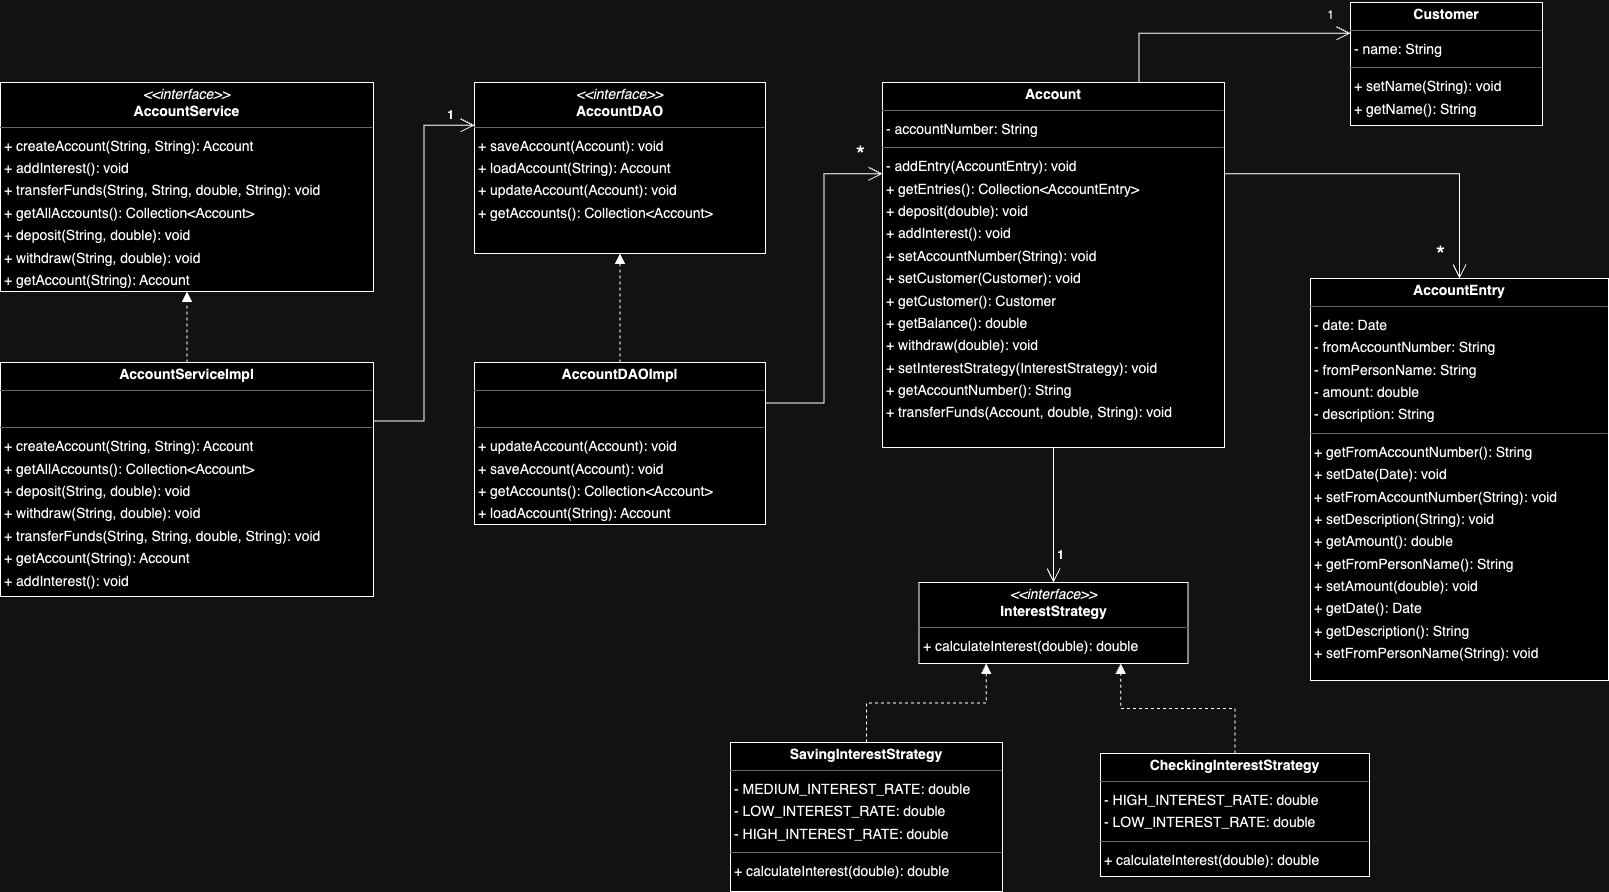

The diagram above was exported from draw.io. Its source (the exported page's mxGraphModel, read from the mxfile embedded in the PNG):
<mxGraphModel dx="3274" dy="1121" grid="1" gridSize="10" guides="1" tooltips="1" connect="1" arrows="1" fold="1" page="0" pageScale="1" pageWidth="850" pageHeight="1100" background="none" math="0" shadow="0">
  <root>
    <mxCell id="0" />
    <mxCell id="1" parent="0" />
    <mxCell id="node1" value="&lt;p style=&quot;margin:0px;margin-top:4px;text-align:center;&quot;&gt;&lt;b&gt;Account&lt;/b&gt;&lt;/p&gt;&lt;hr size=&quot;1&quot;&gt;&lt;p style=&quot;margin:0 0 0 4px;line-height:1.6;&quot;&gt;- accountNumber: String&lt;/p&gt;&lt;hr size=&quot;1&quot;&gt;&lt;p style=&quot;margin:0 0 0 4px;line-height:1.6;&quot;&gt;- addEntry(AccountEntry): void&lt;br&gt;+ getEntries(): Collection&amp;lt;AccountEntry&amp;gt;&lt;br&gt;+ deposit(double): void&lt;br&gt;+ addInterest(): void&lt;br&gt;+ setAccountNumber(String): void&lt;br&gt;+ setCustomer(Customer): void&lt;br&gt;+ getCustomer(): Customer&lt;br&gt;+ getBalance(): double&lt;br&gt;+ withdraw(double): void&lt;br&gt;+ setInterestStrategy(InterestStrategy): void&lt;br&gt;+ getAccountNumber(): String&lt;br&gt;+ transferFunds(Account, double, String): void&lt;/p&gt;" style="verticalAlign=top;align=left;overflow=fill;fontSize=14;fontFamily=Helvetica;html=1;rounded=0;shadow=0;comic=0;labelBackgroundColor=none;strokeWidth=1;" parent="1" vertex="1">
      <mxGeometry x="-238" y="320" width="342" height="365" as="geometry" />
    </mxCell>
    <mxCell id="node10" value="&lt;p style=&quot;margin:0px;margin-top:4px;text-align:center;&quot;&gt;&lt;i&gt;&amp;lt;&amp;lt;interface&amp;gt;&amp;gt;&lt;/i&gt;&lt;br/&gt;&lt;b&gt;AccountDAO&lt;/b&gt;&lt;/p&gt;&lt;hr size=&quot;1&quot;/&gt;&lt;p style=&quot;margin:0 0 0 4px;line-height:1.6;&quot;&gt;+ saveAccount(Account): void&lt;br/&gt;+ loadAccount(String): Account&lt;br/&gt;+ updateAccount(Account): void&lt;br/&gt;+ getAccounts(): Collection&amp;lt;Account&amp;gt;&lt;/p&gt;" style="verticalAlign=top;align=left;overflow=fill;fontSize=14;fontFamily=Helvetica;html=1;rounded=0;shadow=0;comic=0;labelBackgroundColor=none;strokeWidth=1;" parent="1" vertex="1">
      <mxGeometry x="-646" y="320" width="291" height="171" as="geometry" />
    </mxCell>
    <mxCell id="node7" value="&lt;p style=&quot;margin:0px;margin-top:4px;text-align:center;&quot;&gt;&lt;b&gt;AccountDAOImpl&lt;/b&gt;&lt;/p&gt;&lt;hr size=&quot;1&quot;&gt;&lt;p style=&quot;margin:0 0 0 4px;line-height:1.6;&quot;&gt;&lt;br&gt;&lt;/p&gt;&lt;hr size=&quot;1&quot;&gt;&lt;p style=&quot;margin:0 0 0 4px;line-height:1.6;&quot;&gt;+ updateAccount(Account): void&lt;br&gt;+ saveAccount(Account): void&lt;br&gt;+ getAccounts(): Collection&amp;lt;Account&amp;gt;&lt;br&gt;+ loadAccount(String): Account&lt;/p&gt;" style="verticalAlign=top;align=left;overflow=fill;fontSize=14;fontFamily=Helvetica;html=1;rounded=0;shadow=0;comic=0;labelBackgroundColor=none;strokeWidth=1;" parent="1" vertex="1">
      <mxGeometry x="-646" y="600" width="291" height="162" as="geometry" />
    </mxCell>
    <mxCell id="node2" value="&lt;p style=&quot;margin:0px;margin-top:4px;text-align:center;&quot;&gt;&lt;b&gt;AccountEntry&lt;/b&gt;&lt;/p&gt;&lt;hr size=&quot;1&quot;/&gt;&lt;p style=&quot;margin:0 0 0 4px;line-height:1.6;&quot;&gt;- date: Date&lt;br/&gt;- fromAccountNumber: String&lt;br/&gt;- fromPersonName: String&lt;br/&gt;- amount: double&lt;br/&gt;- description: String&lt;/p&gt;&lt;hr size=&quot;1&quot;/&gt;&lt;p style=&quot;margin:0 0 0 4px;line-height:1.6;&quot;&gt;+ getFromAccountNumber(): String&lt;br/&gt;+ setDate(Date): void&lt;br/&gt;+ setFromAccountNumber(String): void&lt;br/&gt;+ setDescription(String): void&lt;br/&gt;+ getAmount(): double&lt;br/&gt;+ getFromPersonName(): String&lt;br/&gt;+ setAmount(double): void&lt;br/&gt;+ getDate(): Date&lt;br/&gt;+ getDescription(): String&lt;br/&gt;+ setFromPersonName(String): void&lt;/p&gt;" style="verticalAlign=top;align=left;overflow=fill;fontSize=14;fontFamily=Helvetica;html=1;rounded=0;shadow=0;comic=0;labelBackgroundColor=none;strokeWidth=1;" parent="1" vertex="1">
      <mxGeometry x="190" y="516" width="298" height="402" as="geometry" />
    </mxCell>
    <mxCell id="node5" value="&lt;p style=&quot;margin:0px;margin-top:4px;text-align:center;&quot;&gt;&lt;i&gt;&amp;lt;&amp;lt;interface&amp;gt;&amp;gt;&lt;/i&gt;&lt;br/&gt;&lt;b&gt;AccountService&lt;/b&gt;&lt;/p&gt;&lt;hr size=&quot;1&quot;/&gt;&lt;p style=&quot;margin:0 0 0 4px;line-height:1.6;&quot;&gt;+ createAccount(String, String): Account&lt;br/&gt;+ addInterest(): void&lt;br/&gt;+ transferFunds(String, String, double, String): void&lt;br/&gt;+ getAllAccounts(): Collection&amp;lt;Account&amp;gt;&lt;br/&gt;+ deposit(String, double): void&lt;br/&gt;+ withdraw(String, double): void&lt;br/&gt;+ getAccount(String): Account&lt;/p&gt;" style="verticalAlign=top;align=left;overflow=fill;fontSize=14;fontFamily=Helvetica;html=1;rounded=0;shadow=0;comic=0;labelBackgroundColor=none;strokeWidth=1;" parent="1" vertex="1">
      <mxGeometry x="-1120" y="320" width="373" height="209" as="geometry" />
    </mxCell>
    <mxCell id="node4" value="&lt;p style=&quot;margin:0px;margin-top:4px;text-align:center;&quot;&gt;&lt;b&gt;AccountServiceImpl&lt;/b&gt;&lt;/p&gt;&lt;hr size=&quot;1&quot;&gt;&lt;p style=&quot;margin:0 0 0 4px;line-height:1.6;&quot;&gt;&lt;br&gt;&lt;/p&gt;&lt;hr size=&quot;1&quot;&gt;&lt;p style=&quot;margin:0 0 0 4px;line-height:1.6;&quot;&gt;+ createAccount(String, String): Account&lt;br&gt;+ getAllAccounts(): Collection&amp;lt;Account&amp;gt;&lt;br&gt;+ deposit(String, double): void&lt;br&gt;+ withdraw(String, double): void&lt;br&gt;+ transferFunds(String, String, double, String): void&lt;br&gt;+ getAccount(String): Account&lt;br&gt;+ addInterest(): void&lt;/p&gt;" style="verticalAlign=top;align=left;overflow=fill;fontSize=14;fontFamily=Helvetica;html=1;rounded=0;shadow=0;comic=0;labelBackgroundColor=none;strokeWidth=1;" parent="1" vertex="1">
      <mxGeometry x="-1120" y="600" width="373" height="234" as="geometry" />
    </mxCell>
    <mxCell id="node3" value="&lt;p style=&quot;margin:0px;margin-top:4px;text-align:center;&quot;&gt;&lt;b&gt;CheckingInterestStrategy&lt;/b&gt;&lt;/p&gt;&lt;hr size=&quot;1&quot;/&gt;&lt;p style=&quot;margin:0 0 0 4px;line-height:1.6;&quot;&gt;- HIGH_INTEREST_RATE: double&lt;br/&gt;- LOW_INTEREST_RATE: double&lt;/p&gt;&lt;hr size=&quot;1&quot;/&gt;&lt;p style=&quot;margin:0 0 0 4px;line-height:1.6;&quot;&gt;+ calculateInterest(double): double&lt;/p&gt;" style="verticalAlign=top;align=left;overflow=fill;fontSize=14;fontFamily=Helvetica;html=1;rounded=0;shadow=0;comic=0;labelBackgroundColor=none;strokeWidth=1;" parent="1" vertex="1">
      <mxGeometry x="-20" y="991" width="269" height="123" as="geometry" />
    </mxCell>
    <mxCell id="node6" value="&lt;p style=&quot;margin:0px;margin-top:4px;text-align:center;&quot;&gt;&lt;b&gt;Customer&lt;/b&gt;&lt;/p&gt;&lt;hr size=&quot;1&quot;/&gt;&lt;p style=&quot;margin:0 0 0 4px;line-height:1.6;&quot;&gt;- name: String&lt;/p&gt;&lt;hr size=&quot;1&quot;/&gt;&lt;p style=&quot;margin:0 0 0 4px;line-height:1.6;&quot;&gt;+ setName(String): void&lt;br/&gt;+ getName(): String&lt;/p&gt;" style="verticalAlign=top;align=left;overflow=fill;fontSize=14;fontFamily=Helvetica;html=1;rounded=0;shadow=0;comic=0;labelBackgroundColor=none;strokeWidth=1;" parent="1" vertex="1">
      <mxGeometry x="230" y="240" width="192" height="123" as="geometry" />
    </mxCell>
    <mxCell id="node8" value="&lt;p style=&quot;margin:0px;margin-top:4px;text-align:center;&quot;&gt;&lt;i&gt;&amp;lt;&amp;lt;interface&amp;gt;&amp;gt;&lt;/i&gt;&lt;br/&gt;&lt;b&gt;InterestStrategy&lt;/b&gt;&lt;/p&gt;&lt;hr size=&quot;1&quot;/&gt;&lt;p style=&quot;margin:0 0 0 4px;line-height:1.6;&quot;&gt;+ calculateInterest(double): double&lt;/p&gt;" style="verticalAlign=top;align=left;overflow=fill;fontSize=14;fontFamily=Helvetica;html=1;rounded=0;shadow=0;comic=0;labelBackgroundColor=none;strokeWidth=1;" parent="1" vertex="1">
      <mxGeometry x="-201.5" y="820" width="269" height="81" as="geometry" />
    </mxCell>
    <mxCell id="node9" value="&lt;p style=&quot;margin:0px;margin-top:4px;text-align:center;&quot;&gt;&lt;b&gt;SavingInterestStrategy&lt;/b&gt;&lt;/p&gt;&lt;hr size=&quot;1&quot;/&gt;&lt;p style=&quot;margin:0 0 0 4px;line-height:1.6;&quot;&gt;- MEDIUM_INTEREST_RATE: double&lt;br/&gt;- LOW_INTEREST_RATE: double&lt;br/&gt;- HIGH_INTEREST_RATE: double&lt;/p&gt;&lt;hr size=&quot;1&quot;/&gt;&lt;p style=&quot;margin:0 0 0 4px;line-height:1.6;&quot;&gt;+ calculateInterest(double): double&lt;/p&gt;" style="verticalAlign=top;align=left;overflow=fill;fontSize=14;fontFamily=Helvetica;html=1;rounded=0;shadow=0;comic=0;labelBackgroundColor=none;strokeWidth=1;" parent="1" vertex="1">
      <mxGeometry x="-390" y="980" width="272" height="149" as="geometry" />
    </mxCell>
    <mxCell id="drmbh2Q9Kvkhk0gBTEX3-1" value="" style="html=1;verticalAlign=bottom;endArrow=block;endSize=8;rounded=0;exitX=0.5;exitY=0;exitDx=0;exitDy=0;entryX=0.25;entryY=1;entryDx=0;entryDy=0;edgeStyle=orthogonalEdgeStyle;endFill=1;dashed=1;" edge="1" parent="1" source="node9" target="node8">
      <mxGeometry relative="1" as="geometry">
        <mxPoint x="-870" y="1441" as="sourcePoint" />
        <mxPoint x="-950" y="1441" as="targetPoint" />
      </mxGeometry>
    </mxCell>
    <mxCell id="drmbh2Q9Kvkhk0gBTEX3-2" value="" style="html=1;verticalAlign=bottom;endArrow=block;endSize=8;rounded=0;exitX=0.5;exitY=0;exitDx=0;exitDy=0;entryX=0.75;entryY=1;entryDx=0;entryDy=0;edgeStyle=orthogonalEdgeStyle;endFill=1;dashed=1;" edge="1" parent="1" source="node3" target="node8">
      <mxGeometry relative="1" as="geometry">
        <mxPoint x="-244" y="1001" as="sourcePoint" />
        <mxPoint x="-123" y="911" as="targetPoint" />
      </mxGeometry>
    </mxCell>
    <mxCell id="drmbh2Q9Kvkhk0gBTEX3-3" value="" style="endArrow=open;html=1;endSize=12;startArrow=none;startSize=14;startFill=0;edgeStyle=orthogonalEdgeStyle;align=left;verticalAlign=bottom;rounded=0;exitX=1;exitY=0.25;exitDx=0;exitDy=0;entryX=0.5;entryY=0;entryDx=0;entryDy=0;" edge="1" parent="1" source="node1" target="node2">
      <mxGeometry x="-1" y="3" relative="1" as="geometry">
        <mxPoint x="-533" y="-280" as="sourcePoint" />
        <mxPoint x="-373" y="-280" as="targetPoint" />
      </mxGeometry>
    </mxCell>
    <mxCell id="drmbh2Q9Kvkhk0gBTEX3-4" value="" style="endArrow=open;html=1;endSize=12;startArrow=none;startSize=14;startFill=0;edgeStyle=orthogonalEdgeStyle;align=left;verticalAlign=bottom;rounded=0;exitX=0.75;exitY=0;exitDx=0;exitDy=0;entryX=0;entryY=0.25;entryDx=0;entryDy=0;" edge="1" parent="1" source="node1" target="node6">
      <mxGeometry x="-1" y="3" relative="1" as="geometry">
        <mxPoint x="-438" y="-28" as="sourcePoint" />
        <mxPoint x="-154" y="190" as="targetPoint" />
      </mxGeometry>
    </mxCell>
    <mxCell id="drmbh2Q9Kvkhk0gBTEX3-5" value="" style="endArrow=open;html=1;endSize=12;startArrow=none;startSize=14;startFill=0;align=left;verticalAlign=bottom;rounded=0;exitX=0.5;exitY=1;exitDx=0;exitDy=0;entryX=0.5;entryY=0;entryDx=0;entryDy=0;edgeStyle=orthogonalEdgeStyle;" edge="1" parent="1" source="node1" target="node8">
      <mxGeometry x="-1" y="3" relative="1" as="geometry">
        <mxPoint x="140" y="1275" as="sourcePoint" />
        <mxPoint x="510" y="890" as="targetPoint" />
      </mxGeometry>
    </mxCell>
    <mxCell id="drmbh2Q9Kvkhk0gBTEX3-6" value="" style="endArrow=open;html=1;endSize=12;startArrow=none;startSize=14;startFill=0;edgeStyle=orthogonalEdgeStyle;align=left;verticalAlign=bottom;rounded=0;entryX=0;entryY=0.25;entryDx=0;entryDy=0;exitX=1;exitY=0.25;exitDx=0;exitDy=0;" edge="1" parent="1" source="node4" target="node10">
      <mxGeometry x="-1" y="3" relative="1" as="geometry">
        <mxPoint x="-776" y="300" as="sourcePoint" />
        <mxPoint x="-1250" y="-200" as="targetPoint" />
      </mxGeometry>
    </mxCell>
    <mxCell id="drmbh2Q9Kvkhk0gBTEX3-7" value="" style="html=1;verticalAlign=bottom;endArrow=block;endSize=8;rounded=0;exitX=0.5;exitY=0;exitDx=0;exitDy=0;entryX=0.5;entryY=1;entryDx=0;entryDy=0;edgeStyle=orthogonalEdgeStyle;endFill=1;dashed=1;" edge="1" parent="1" source="node4" target="node5">
      <mxGeometry relative="1" as="geometry">
        <mxPoint x="-950" y="-110" as="sourcePoint" />
        <mxPoint x="-829" y="-200" as="targetPoint" />
      </mxGeometry>
    </mxCell>
    <mxCell id="drmbh2Q9Kvkhk0gBTEX3-8" value="" style="html=1;verticalAlign=bottom;endArrow=block;endSize=8;rounded=0;exitX=0.5;exitY=0;exitDx=0;exitDy=0;entryX=0.5;entryY=1;entryDx=0;entryDy=0;edgeStyle=orthogonalEdgeStyle;endFill=1;dashed=1;" edge="1" parent="1" source="node7" target="node10">
      <mxGeometry relative="1" as="geometry">
        <mxPoint x="-923" y="680" as="sourcePoint" />
        <mxPoint x="-923" y="539" as="targetPoint" />
      </mxGeometry>
    </mxCell>
    <mxCell id="drmbh2Q9Kvkhk0gBTEX3-11" value="&lt;font style=&quot;font-size: 12px;&quot;&gt;1&lt;/font&gt;" style="text;html=1;align=center;verticalAlign=middle;resizable=0;points=[];autosize=1;strokeColor=none;fillColor=none;" vertex="1" parent="1">
      <mxGeometry x="195" y="238" width="30" height="30" as="geometry" />
    </mxCell>
    <mxCell id="drmbh2Q9Kvkhk0gBTEX3-12" value="&lt;font style=&quot;font-size: 24px;&quot;&gt;*&lt;/font&gt;" style="text;html=1;align=center;verticalAlign=middle;resizable=0;points=[];autosize=1;strokeColor=none;fillColor=none;" vertex="1" parent="1">
      <mxGeometry x="305" y="473" width="30" height="40" as="geometry" />
    </mxCell>
    <mxCell id="drmbh2Q9Kvkhk0gBTEX3-13" value="&lt;b&gt;1&lt;/b&gt;" style="text;html=1;align=center;verticalAlign=middle;resizable=0;points=[];autosize=1;strokeColor=none;fillColor=none;" vertex="1" parent="1">
      <mxGeometry x="-75" y="778" width="30" height="30" as="geometry" />
    </mxCell>
    <mxCell id="drmbh2Q9Kvkhk0gBTEX3-14" value="&lt;b&gt;1&lt;/b&gt;" style="text;html=1;align=center;verticalAlign=middle;resizable=0;points=[];autosize=1;strokeColor=none;fillColor=none;" vertex="1" parent="1">
      <mxGeometry x="-685" y="338" width="30" height="30" as="geometry" />
    </mxCell>
    <mxCell id="drmbh2Q9Kvkhk0gBTEX3-15" value="" style="endArrow=open;html=1;endSize=12;startArrow=none;startSize=14;startFill=0;edgeStyle=orthogonalEdgeStyle;align=left;verticalAlign=bottom;rounded=0;entryX=0;entryY=0.25;entryDx=0;entryDy=0;exitX=1;exitY=0.25;exitDx=0;exitDy=0;" edge="1" parent="1" source="node7" target="node1">
      <mxGeometry x="-1" y="3" relative="1" as="geometry">
        <mxPoint x="-737" y="669" as="sourcePoint" />
        <mxPoint x="-636" y="373" as="targetPoint" />
      </mxGeometry>
    </mxCell>
    <mxCell id="drmbh2Q9Kvkhk0gBTEX3-18" value="&lt;font style=&quot;font-size: 24px;&quot;&gt;*&lt;/font&gt;" style="text;html=1;align=center;verticalAlign=middle;resizable=0;points=[];autosize=1;strokeColor=none;fillColor=none;" vertex="1" parent="1">
      <mxGeometry x="-275" y="373" width="30" height="40" as="geometry" />
    </mxCell>
  </root>
</mxGraphModel>